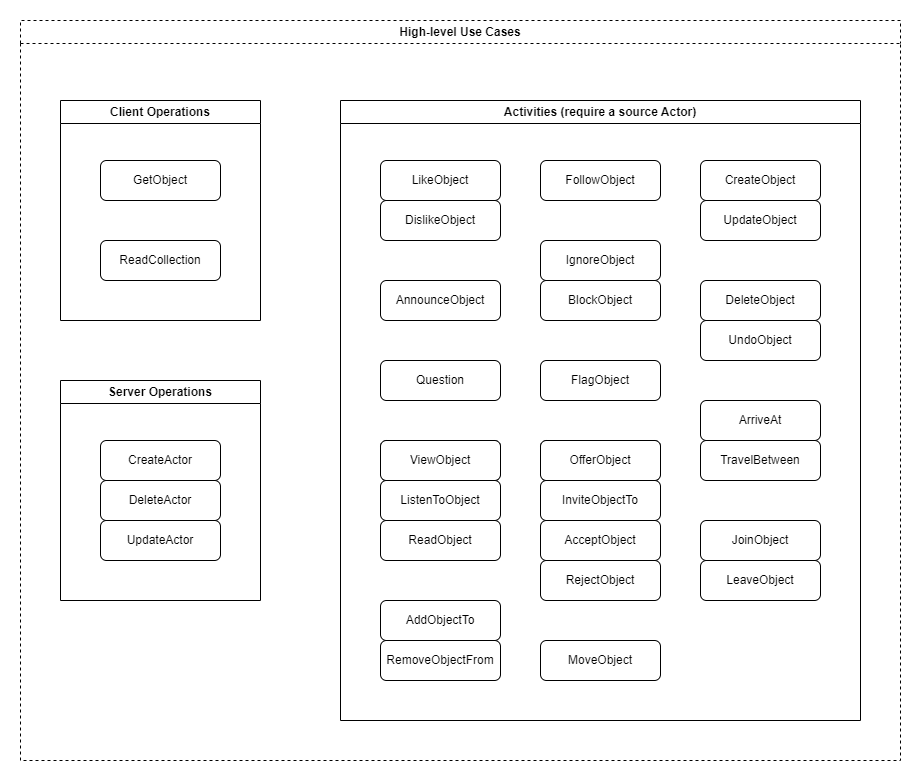

The diagram above was exported from draw.io. Its source (the exported page's mxGraphModel, read from the mxfile embedded in the PNG):
<mxGraphModel dx="1656" dy="1136" grid="1" gridSize="10" guides="1" tooltips="1" connect="1" arrows="1" fold="1" page="1" pageScale="1" pageWidth="850" pageHeight="1100" background="#ffffff" math="0" shadow="0">
  <root>
    <mxCell id="0" />
    <mxCell id="1" parent="0" />
    <mxCell id="NHQLnsUS8ZPPLhKUhkql-148" value="High-level Use Cases" style="swimlane;whiteSpace=wrap;html=1;dashed=1;" vertex="1" parent="1">
      <mxGeometry x="40" y="20" width="880" height="740" as="geometry" />
    </mxCell>
    <mxCell id="108" value="Activities (require a source Actor)" style="swimlane;whiteSpace=wrap;html=1;" vertex="1" parent="NHQLnsUS8ZPPLhKUhkql-148">
      <mxGeometry x="320" y="80" width="520" height="620" as="geometry" />
    </mxCell>
    <mxCell id="100" value="FollowObject" style="rounded=1;whiteSpace=wrap;html=1;" vertex="1" parent="108">
      <mxGeometry x="200" y="60" width="120" height="40" as="geometry" />
    </mxCell>
    <mxCell id="102" value="LikeObject" style="rounded=1;whiteSpace=wrap;html=1;" vertex="1" parent="108">
      <mxGeometry x="40" y="60" width="120" height="40" as="geometry" />
    </mxCell>
    <mxCell id="103" value="BlockObject" style="rounded=1;whiteSpace=wrap;html=1;" vertex="1" parent="108">
      <mxGeometry x="200" y="180" width="120" height="40" as="geometry" />
    </mxCell>
    <mxCell id="106" value="AnnounceObject" style="rounded=1;whiteSpace=wrap;html=1;" vertex="1" parent="108">
      <mxGeometry x="40" y="180" width="120" height="40" as="geometry" />
    </mxCell>
    <mxCell id="91" value="UpdateObject" style="rounded=1;whiteSpace=wrap;html=1;" vertex="1" parent="108">
      <mxGeometry x="360" y="100" width="120" height="40" as="geometry" />
    </mxCell>
    <mxCell id="92" value="DeleteObject" style="rounded=1;whiteSpace=wrap;html=1;" vertex="1" parent="108">
      <mxGeometry x="360" y="180" width="120" height="40" as="geometry" />
    </mxCell>
    <mxCell id="93" value="CreateObject" style="rounded=1;whiteSpace=wrap;html=1;" vertex="1" parent="108">
      <mxGeometry x="360" y="60" width="120" height="40" as="geometry" />
    </mxCell>
    <mxCell id="119" value="AcceptObject" style="rounded=1;whiteSpace=wrap;html=1;" vertex="1" parent="108">
      <mxGeometry x="200" y="420" width="120" height="40" as="geometry" />
    </mxCell>
    <mxCell id="122" value="ArriveAt" style="rounded=1;whiteSpace=wrap;html=1;" vertex="1" parent="108">
      <mxGeometry x="360" y="300" width="120" height="40" as="geometry" />
    </mxCell>
    <mxCell id="125" value="IgnoreObject" style="rounded=1;whiteSpace=wrap;html=1;" vertex="1" parent="108">
      <mxGeometry x="200" y="140" width="120" height="40" as="geometry" />
    </mxCell>
    <mxCell id="126" value="JoinObject" style="rounded=1;whiteSpace=wrap;html=1;" vertex="1" parent="108">
      <mxGeometry x="360" y="420" width="120" height="40" as="geometry" />
    </mxCell>
    <mxCell id="127" value="LeaveObject" style="rounded=1;whiteSpace=wrap;html=1;" vertex="1" parent="108">
      <mxGeometry x="360" y="460" width="120" height="40" as="geometry" />
    </mxCell>
    <mxCell id="128" value="OfferObject" style="rounded=1;whiteSpace=wrap;html=1;dashed=1;" vertex="1" parent="108">
      <mxGeometry x="200" y="340" width="120" height="40" as="geometry" />
    </mxCell>
    <mxCell id="132" value="UndoObject" style="rounded=1;whiteSpace=wrap;html=1;" vertex="1" parent="108">
      <mxGeometry x="360" y="220" width="120" height="40" as="geometry" />
    </mxCell>
    <mxCell id="133" value="ViewObject" style="rounded=1;whiteSpace=wrap;html=1;dashed=1;" vertex="1" parent="108">
      <mxGeometry x="40" y="340" width="120" height="40" as="geometry" />
    </mxCell>
    <mxCell id="134" value="ListenToObject" style="rounded=1;whiteSpace=wrap;html=1;" vertex="1" parent="108">
      <mxGeometry x="40" y="380" width="120" height="40" as="geometry" />
    </mxCell>
    <mxCell id="135" value="ReadObject" style="rounded=1;whiteSpace=wrap;html=1;" vertex="1" parent="108">
      <mxGeometry x="40" y="420" width="120" height="40" as="geometry" />
    </mxCell>
    <mxCell id="136" value="TravelBetween" style="rounded=1;whiteSpace=wrap;html=1;" vertex="1" parent="108">
      <mxGeometry x="360" y="340" width="120" height="40" as="geometry" />
    </mxCell>
    <mxCell id="139" value="RejectObject" style="rounded=1;whiteSpace=wrap;html=1;" vertex="1" parent="108">
      <mxGeometry x="200" y="460" width="120" height="40" as="geometry" />
    </mxCell>
    <mxCell id="140" value="OfferObject" style="rounded=1;whiteSpace=wrap;html=1;" vertex="1" parent="108">
      <mxGeometry x="200" y="340" width="120" height="40" as="geometry" />
    </mxCell>
    <mxCell id="141" value="InviteObjectTo" style="rounded=1;whiteSpace=wrap;html=1;" vertex="1" parent="108">
      <mxGeometry x="200" y="380" width="120" height="40" as="geometry" />
    </mxCell>
    <mxCell id="142" value="ViewObject" style="rounded=1;whiteSpace=wrap;html=1;" vertex="1" parent="108">
      <mxGeometry x="40" y="340" width="120" height="40" as="geometry" />
    </mxCell>
    <mxCell id="145" value="FlagObject" style="rounded=1;whiteSpace=wrap;html=1;" vertex="1" parent="108">
      <mxGeometry x="200" y="260" width="120" height="40" as="geometry" />
    </mxCell>
    <mxCell id="146" value="DislikeObject" style="rounded=1;whiteSpace=wrap;html=1;" vertex="1" parent="108">
      <mxGeometry x="40" y="100" width="120" height="40" as="geometry" />
    </mxCell>
    <mxCell id="147" value="Question" style="rounded=1;whiteSpace=wrap;html=1;" vertex="1" parent="108">
      <mxGeometry x="40" y="260" width="120" height="40" as="geometry" />
    </mxCell>
    <mxCell id="117" value="MoveObject" style="rounded=1;whiteSpace=wrap;html=1;" vertex="1" parent="108">
      <mxGeometry x="200" y="540" width="120" height="40" as="geometry" />
    </mxCell>
    <mxCell id="121" value="AddObjectTo" style="rounded=1;whiteSpace=wrap;html=1;" vertex="1" parent="108">
      <mxGeometry x="40" y="500" width="120" height="40" as="geometry" />
    </mxCell>
    <mxCell id="131" value="RemoveObjectFrom" style="rounded=1;whiteSpace=wrap;html=1;" vertex="1" parent="108">
      <mxGeometry x="40" y="540" width="120" height="40" as="geometry" />
    </mxCell>
    <mxCell id="109" value="Client Operations" style="swimlane;whiteSpace=wrap;html=1;" vertex="1" parent="NHQLnsUS8ZPPLhKUhkql-148">
      <mxGeometry x="40" y="80" width="200" height="220" as="geometry" />
    </mxCell>
    <mxCell id="94" value="GetObject" style="rounded=1;whiteSpace=wrap;html=1;" vertex="1" parent="109">
      <mxGeometry x="40" y="60" width="120" height="40" as="geometry" />
    </mxCell>
    <mxCell id="110" value="ReadCollection" style="rounded=1;whiteSpace=wrap;html=1;" vertex="1" parent="109">
      <mxGeometry x="40" y="140" width="120" height="40" as="geometry" />
    </mxCell>
    <mxCell id="113" value="Server Operations" style="swimlane;whiteSpace=wrap;html=1;" vertex="1" parent="NHQLnsUS8ZPPLhKUhkql-148">
      <mxGeometry x="40" y="360" width="200" height="220" as="geometry" />
    </mxCell>
    <mxCell id="96" value="UpdateActor" style="rounded=1;whiteSpace=wrap;html=1;" vertex="1" parent="113">
      <mxGeometry x="40" y="140" width="120" height="40" as="geometry" />
    </mxCell>
    <mxCell id="97" value="DeleteActor" style="rounded=1;whiteSpace=wrap;html=1;" vertex="1" parent="113">
      <mxGeometry x="40" y="100" width="120" height="40" as="geometry" />
    </mxCell>
    <mxCell id="98" value="CreateActor" style="rounded=1;whiteSpace=wrap;html=1;" vertex="1" parent="113">
      <mxGeometry x="40" y="60" width="120" height="40" as="geometry" />
    </mxCell>
  </root>
</mxGraphModel>